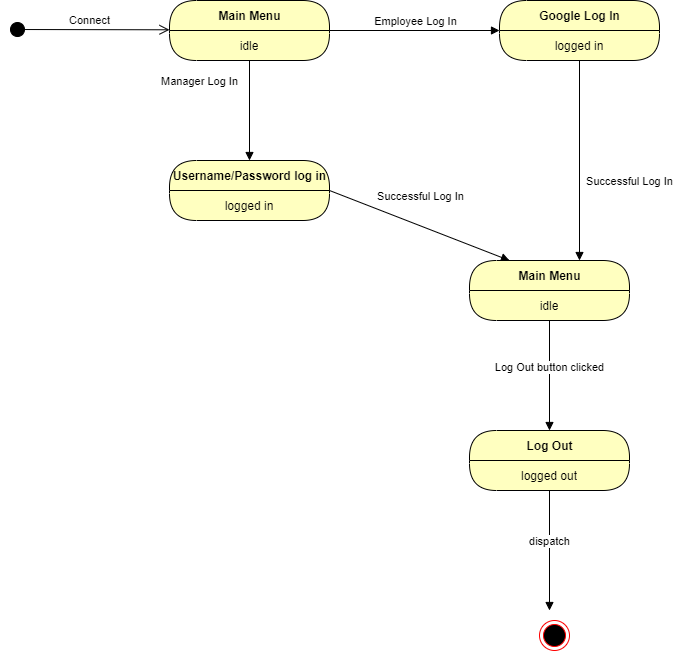

The diagram above was exported from draw.io. Its source (the exported page's mxGraphModel, read from the mxfile embedded in the PNG):
<mxGraphModel dx="1240" dy="573" grid="1" gridSize="10" guides="1" tooltips="1" connect="1" arrows="1" fold="1" page="1" pageScale="1" pageWidth="850" pageHeight="1100" math="0" shadow="0">
  <root>
    <mxCell id="0" />
    <mxCell id="1" parent="0" />
    <mxCell id="nD5dPRgxxmlgCelinzkM-3" value="Main Menu" style="swimlane;html=1;fontStyle=1;align=center;verticalAlign=middle;childLayout=stackLayout;horizontal=1;startSize=30;horizontalStack=0;resizeParent=0;resizeLast=1;container=0;fontColor=#000000;collapsible=0;rounded=1;arcSize=30;strokeColor=#000000;fillColor=#ffffc0;swimlaneFillColor=#ffffc0;dropTarget=0;" vertex="1" parent="1">
      <mxGeometry x="230" y="50" width="160" height="60" as="geometry" />
    </mxCell>
    <mxCell id="nD5dPRgxxmlgCelinzkM-4" value="idle" style="text;html=1;strokeColor=none;fillColor=none;align=center;verticalAlign=middle;spacingLeft=4;spacingRight=4;whiteSpace=wrap;overflow=hidden;rotatable=0;fontColor=#000000;" vertex="1" parent="nD5dPRgxxmlgCelinzkM-3">
      <mxGeometry y="30" width="160" height="30" as="geometry" />
    </mxCell>
    <mxCell id="nD5dPRgxxmlgCelinzkM-5" value="Employee Log In" style="html=1;verticalAlign=bottom;endArrow=block;exitX=1;exitY=0;exitDx=0;exitDy=0;" edge="1" parent="1" source="nD5dPRgxxmlgCelinzkM-4">
      <mxGeometry width="80" relative="1" as="geometry">
        <mxPoint x="460" y="79.5" as="sourcePoint" />
        <mxPoint x="560" y="80" as="targetPoint" />
      </mxGeometry>
    </mxCell>
    <mxCell id="nD5dPRgxxmlgCelinzkM-6" value="Google Log In" style="swimlane;html=1;fontStyle=1;align=center;verticalAlign=middle;childLayout=stackLayout;horizontal=1;startSize=30;horizontalStack=0;resizeParent=0;resizeLast=1;container=0;fontColor=#000000;collapsible=0;rounded=1;arcSize=30;strokeColor=#000000;fillColor=#ffffc0;swimlaneFillColor=#ffffc0;dropTarget=0;" vertex="1" parent="1">
      <mxGeometry x="560" y="50" width="160" height="60" as="geometry" />
    </mxCell>
    <mxCell id="nD5dPRgxxmlgCelinzkM-7" value="logged in" style="text;html=1;strokeColor=none;fillColor=none;align=center;verticalAlign=middle;spacingLeft=4;spacingRight=4;whiteSpace=wrap;overflow=hidden;rotatable=0;fontColor=#000000;" vertex="1" parent="nD5dPRgxxmlgCelinzkM-6">
      <mxGeometry y="30" width="160" height="30" as="geometry" />
    </mxCell>
    <mxCell id="nD5dPRgxxmlgCelinzkM-9" value="Manager Log In" style="html=1;verticalAlign=bottom;endArrow=block;exitX=0.5;exitY=1;exitDx=0;exitDy=0;" edge="1" parent="1" source="nD5dPRgxxmlgCelinzkM-4">
      <mxGeometry x="-0.4" y="-50" width="80" relative="1" as="geometry">
        <mxPoint x="280" y="160" as="sourcePoint" />
        <mxPoint x="310" y="210" as="targetPoint" />
        <mxPoint as="offset" />
      </mxGeometry>
    </mxCell>
    <mxCell id="nD5dPRgxxmlgCelinzkM-10" value="Username/Password log in" style="swimlane;html=1;fontStyle=1;align=center;verticalAlign=middle;childLayout=stackLayout;horizontal=1;startSize=30;horizontalStack=0;resizeParent=0;resizeLast=1;container=0;fontColor=#000000;collapsible=0;rounded=1;arcSize=30;strokeColor=#000000;fillColor=#ffffc0;swimlaneFillColor=#ffffc0;dropTarget=0;" vertex="1" parent="1">
      <mxGeometry x="230" y="210" width="160" height="60" as="geometry" />
    </mxCell>
    <mxCell id="nD5dPRgxxmlgCelinzkM-11" value="logged in" style="text;html=1;strokeColor=none;fillColor=none;align=center;verticalAlign=middle;spacingLeft=4;spacingRight=4;whiteSpace=wrap;overflow=hidden;rotatable=0;fontColor=#000000;" vertex="1" parent="nD5dPRgxxmlgCelinzkM-10">
      <mxGeometry y="30" width="160" height="30" as="geometry" />
    </mxCell>
    <mxCell id="nD5dPRgxxmlgCelinzkM-13" value="Subtitle" style="text;html=1;strokeColor=none;fillColor=none;align=center;verticalAlign=middle;spacingLeft=4;spacingRight=4;whiteSpace=wrap;overflow=hidden;rotatable=0;fontColor=#000000;" vertex="1" parent="nD5dPRgxxmlgCelinzkM-10">
      <mxGeometry y="60" width="160" as="geometry" />
    </mxCell>
    <mxCell id="nD5dPRgxxmlgCelinzkM-14" value="Successful Log In" style="html=1;verticalAlign=bottom;endArrow=block;exitX=0.5;exitY=1;exitDx=0;exitDy=0;" edge="1" parent="1" source="nD5dPRgxxmlgCelinzkM-7">
      <mxGeometry x="0.3" y="50" width="80" relative="1" as="geometry">
        <mxPoint x="640" y="160" as="sourcePoint" />
        <mxPoint x="640" y="310" as="targetPoint" />
        <mxPoint as="offset" />
      </mxGeometry>
    </mxCell>
    <mxCell id="nD5dPRgxxmlgCelinzkM-15" value="Successful Log In" style="html=1;verticalAlign=bottom;endArrow=block;exitX=1;exitY=0;exitDx=0;exitDy=0;entryX=0.25;entryY=0;entryDx=0;entryDy=0;" edge="1" parent="1" source="nD5dPRgxxmlgCelinzkM-11" target="nD5dPRgxxmlgCelinzkM-16">
      <mxGeometry x="-0.0751" y="19" width="80" relative="1" as="geometry">
        <mxPoint x="430" y="239.5" as="sourcePoint" />
        <mxPoint x="520" y="240" as="targetPoint" />
        <mxPoint as="offset" />
      </mxGeometry>
    </mxCell>
    <mxCell id="nD5dPRgxxmlgCelinzkM-16" value="Main Menu" style="swimlane;html=1;fontStyle=1;align=center;verticalAlign=middle;childLayout=stackLayout;horizontal=1;startSize=30;horizontalStack=0;resizeParent=0;resizeLast=1;container=0;fontColor=#000000;collapsible=0;rounded=1;arcSize=30;strokeColor=#000000;fillColor=#ffffc0;swimlaneFillColor=#ffffc0;dropTarget=0;" vertex="1" parent="1">
      <mxGeometry x="530" y="310" width="160" height="60" as="geometry" />
    </mxCell>
    <mxCell id="nD5dPRgxxmlgCelinzkM-17" value="idle" style="text;html=1;strokeColor=none;fillColor=none;align=center;verticalAlign=middle;spacingLeft=4;spacingRight=4;whiteSpace=wrap;overflow=hidden;rotatable=0;fontColor=#000000;" vertex="1" parent="nD5dPRgxxmlgCelinzkM-16">
      <mxGeometry y="30" width="160" height="30" as="geometry" />
    </mxCell>
    <mxCell id="nD5dPRgxxmlgCelinzkM-22" value="Log Out button clicked" style="html=1;verticalAlign=bottom;endArrow=block;exitX=0.5;exitY=1;exitDx=0;exitDy=0;entryX=0.5;entryY=0;entryDx=0;entryDy=0;" edge="1" parent="1" source="nD5dPRgxxmlgCelinzkM-17" target="nD5dPRgxxmlgCelinzkM-19">
      <mxGeometry width="80" relative="1" as="geometry">
        <mxPoint x="560" y="430" as="sourcePoint" />
        <mxPoint x="640" y="430" as="targetPoint" />
      </mxGeometry>
    </mxCell>
    <mxCell id="nD5dPRgxxmlgCelinzkM-19" value="Log Out" style="swimlane;html=1;fontStyle=1;align=center;verticalAlign=middle;childLayout=stackLayout;horizontal=1;startSize=30;horizontalStack=0;resizeParent=0;resizeLast=1;container=0;fontColor=#000000;collapsible=0;rounded=1;arcSize=30;strokeColor=#000000;fillColor=#ffffc0;swimlaneFillColor=#ffffc0;dropTarget=0;" vertex="1" parent="1">
      <mxGeometry x="530" y="480" width="160" height="60" as="geometry" />
    </mxCell>
    <mxCell id="nD5dPRgxxmlgCelinzkM-20" value="logged out" style="text;html=1;strokeColor=none;fillColor=none;align=center;verticalAlign=middle;spacingLeft=4;spacingRight=4;whiteSpace=wrap;overflow=hidden;rotatable=0;fontColor=#000000;" vertex="1" parent="nD5dPRgxxmlgCelinzkM-19">
      <mxGeometry y="30" width="160" height="30" as="geometry" />
    </mxCell>
    <mxCell id="nD5dPRgxxmlgCelinzkM-36" value="" style="ellipse;html=1;shape=endState;fillColor=#000000;strokeColor=#ff0000;" vertex="1" parent="1">
      <mxGeometry x="600" y="670" width="30" height="30" as="geometry" />
    </mxCell>
    <mxCell id="nD5dPRgxxmlgCelinzkM-37" value="dispatch" style="html=1;verticalAlign=bottom;endArrow=block;strokeColor=#000000;exitX=0.5;exitY=1;exitDx=0;exitDy=0;" edge="1" parent="1" source="nD5dPRgxxmlgCelinzkM-20">
      <mxGeometry width="80" relative="1" as="geometry">
        <mxPoint x="610" y="590" as="sourcePoint" />
        <mxPoint x="610" y="660" as="targetPoint" />
      </mxGeometry>
    </mxCell>
    <mxCell id="nD5dPRgxxmlgCelinzkM-46" value="Connect" style="html=1;verticalAlign=bottom;startArrow=circle;startFill=1;endArrow=open;startSize=6;endSize=8;strokeColor=#000000;" edge="1" parent="1">
      <mxGeometry width="80" relative="1" as="geometry">
        <mxPoint x="70" y="79" as="sourcePoint" />
        <mxPoint x="230" y="79.28999999999999" as="targetPoint" />
        <Array as="points" />
        <mxPoint as="offset" />
      </mxGeometry>
    </mxCell>
  </root>
</mxGraphModel>